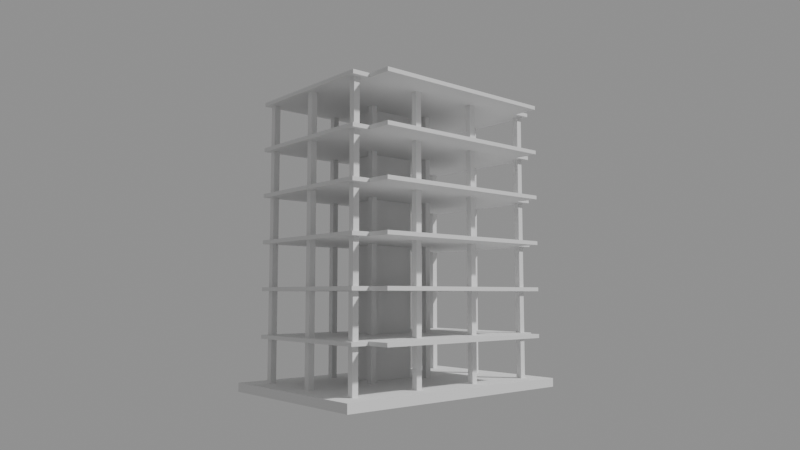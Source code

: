 # Source: camera_path.blend  (saved by Blender 5.2.45; exported with 4.5.12 LTS)
import bpy
from mathutils import Matrix  # noqa: F401  (used for matrix-valued properties, if any)

bpy.ops.wm.read_factory_settings(use_empty=True)
scene = bpy.context.scene
scene.name = 'Scene'

# ---- collections
col_proxy_building = bpy.data.collections.new('Proxy_Building'); scene.collection.children.link(col_proxy_building)
col_camera_rig = bpy.data.collections.new('Camera_Rig'); scene.collection.children.link(col_camera_rig)

# ---- cameras
cam_camera_main = bpy.data.cameras.new('camera_main')
cam_camera_main.sensor_fit = 'VERTICAL'
cam_camera_main.clip_end = 500.0
cam_camera_main.lens = 38.06
cam_camera_main.lens_unit = 'FOV'

# ---- meshes
me_raft = bpy.data.meshes.new('raft')
me_raft.from_pydata([(-9.1, -6.1, -0.6), (9.1, -6.1, -0.6), (-9.1, 6.1, -0.6), (9.1, 6.1, -0.6), (-9.1, -6.1, -1.192e-08), (9.1, -6.1, -1.192e-08), (-9.1, 6.1, -1.192e-08), (9.1, 6.1, -1.192e-08)], [], [(0, 1, 3, 2), (4, 6, 7, 5), (0, 4, 5, 1), (2, 3, 7, 6), (0, 2, 6, 4), (1, 5, 7, 3)])
me_raft.update()
me_slab_1 = bpy.data.meshes.new('slab_1')
me_slab_1.from_pydata([(-8.05, -5.05, 2.94), (8.05, -5.05, 2.94), (-8.05, 5.05, 2.94), (8.05, 5.05, 2.94), (-8.05, -5.05, 3.2), (8.05, -5.05, 3.2), (-8.05, 5.05, 3.2), (8.05, 5.05, 3.2)], [], [(0, 1, 3, 2), (4, 6, 7, 5), (0, 4, 5, 1), (2, 3, 7, 6), (0, 2, 6, 4), (1, 5, 7, 3)])
me_slab_1.update()
me_balcony_1 = bpy.data.meshes.new('balcony_1')
me_balcony_1.from_pydata([(-6.8, -6.75, 2.94), (6.8, -6.75, 2.94), (-6.8, -5.05, 2.94), (6.8, -5.05, 2.94), (-6.8, -6.75, 3.2), (6.8, -6.75, 3.2), (-6.8, -5.05, 3.2), (6.8, -5.05, 3.2)], [], [(0, 1, 3, 2), (4, 6, 7, 5), (0, 4, 5, 1), (2, 3, 7, 6), (0, 2, 6, 4), (1, 5, 7, 3)])
me_balcony_1.update()
me_slab_2 = bpy.data.meshes.new('slab_2')
me_slab_2.from_pydata([(-8.05, -5.05, 6.14), (8.05, -5.05, 6.14), (-8.05, 5.05, 6.14), (8.05, 5.05, 6.14), (-8.05, -5.05, 6.4), (8.05, -5.05, 6.4), (-8.05, 5.05, 6.4), (8.05, 5.05, 6.4)], [], [(0, 1, 3, 2), (4, 6, 7, 5), (0, 4, 5, 1), (2, 3, 7, 6), (0, 2, 6, 4), (1, 5, 7, 3)])
me_slab_2.update()
me_balcony_2 = bpy.data.meshes.new('balcony_2')
me_balcony_2.from_pydata([(-6.8, -6.75, 6.14), (6.8, -6.75, 6.14), (-6.8, -5.05, 6.14), (6.8, -5.05, 6.14), (-6.8, -6.75, 6.4), (6.8, -6.75, 6.4), (-6.8, -5.05, 6.4), (6.8, -5.05, 6.4)], [], [(0, 1, 3, 2), (4, 6, 7, 5), (0, 4, 5, 1), (2, 3, 7, 6), (0, 2, 6, 4), (1, 5, 7, 3)])
me_balcony_2.update()
me_slab_3 = bpy.data.meshes.new('slab_3')
me_slab_3.from_pydata([(-8.05, -5.05, 9.34), (8.05, -5.05, 9.34), (-8.05, 5.05, 9.34), (8.05, 5.05, 9.34), (-8.05, -5.05, 9.6), (8.05, -5.05, 9.6), (-8.05, 5.05, 9.6), (8.05, 5.05, 9.6)], [], [(0, 1, 3, 2), (4, 6, 7, 5), (0, 4, 5, 1), (2, 3, 7, 6), (0, 2, 6, 4), (1, 5, 7, 3)])
me_slab_3.update()
me_balcony_3 = bpy.data.meshes.new('balcony_3')
me_balcony_3.from_pydata([(-6.8, -6.75, 9.34), (6.8, -6.75, 9.34), (-6.8, -5.05, 9.34), (6.8, -5.05, 9.34), (-6.8, -6.75, 9.6), (6.8, -6.75, 9.6), (-6.8, -5.05, 9.6), (6.8, -5.05, 9.6)], [], [(0, 1, 3, 2), (4, 6, 7, 5), (0, 4, 5, 1), (2, 3, 7, 6), (0, 2, 6, 4), (1, 5, 7, 3)])
me_balcony_3.update()
me_slab_4 = bpy.data.meshes.new('slab_4')
me_slab_4.from_pydata([(-8.05, -5.05, 12.54), (8.05, -5.05, 12.54), (-8.05, 5.05, 12.54), (8.05, 5.05, 12.54), (-8.05, -5.05, 12.8), (8.05, -5.05, 12.8), (-8.05, 5.05, 12.8), (8.05, 5.05, 12.8)], [], [(0, 1, 3, 2), (4, 6, 7, 5), (0, 4, 5, 1), (2, 3, 7, 6), (0, 2, 6, 4), (1, 5, 7, 3)])
me_slab_4.update()
me_balcony_4 = bpy.data.meshes.new('balcony_4')
me_balcony_4.from_pydata([(-6.8, -6.75, 12.54), (6.8, -6.75, 12.54), (-6.8, -5.05, 12.54), (6.8, -5.05, 12.54), (-6.8, -6.75, 12.8), (6.8, -6.75, 12.8), (-6.8, -5.05, 12.8), (6.8, -5.05, 12.8)], [], [(0, 1, 3, 2), (4, 6, 7, 5), (0, 4, 5, 1), (2, 3, 7, 6), (0, 2, 6, 4), (1, 5, 7, 3)])
me_balcony_4.update()
me_slab_5 = bpy.data.meshes.new('slab_5')
me_slab_5.from_pydata([(-8.05, -5.05, 15.74), (8.05, -5.05, 15.74), (-8.05, 5.05, 15.74), (8.05, 5.05, 15.74), (-8.05, -5.05, 16.0), (8.05, -5.05, 16.0), (-8.05, 5.05, 16.0), (8.05, 5.05, 16.0)], [], [(0, 1, 3, 2), (4, 6, 7, 5), (0, 4, 5, 1), (2, 3, 7, 6), (0, 2, 6, 4), (1, 5, 7, 3)])
me_slab_5.update()
me_balcony_5 = bpy.data.meshes.new('balcony_5')
me_balcony_5.from_pydata([(-6.8, -6.75, 15.74), (6.8, -6.75, 15.74), (-6.8, -5.05, 15.74), (6.8, -5.05, 15.74), (-6.8, -6.75, 16.0), (6.8, -6.75, 16.0), (-6.8, -5.05, 16.0), (6.8, -5.05, 16.0)], [], [(0, 1, 3, 2), (4, 6, 7, 5), (0, 4, 5, 1), (2, 3, 7, 6), (0, 2, 6, 4), (1, 5, 7, 3)])
me_balcony_5.update()
me_slab_6 = bpy.data.meshes.new('slab_6')
me_slab_6.from_pydata([(-8.05, -5.05, 18.94), (8.05, -5.05, 18.94), (-8.05, 5.05, 18.94), (8.05, 5.05, 18.94), (-8.05, -5.05, 19.2), (8.05, -5.05, 19.2), (-8.05, 5.05, 19.2), (8.05, 5.05, 19.2)], [], [(0, 1, 3, 2), (4, 6, 7, 5), (0, 4, 5, 1), (2, 3, 7, 6), (0, 2, 6, 4), (1, 5, 7, 3)])
me_slab_6.update()
me_balcony_6 = bpy.data.meshes.new('balcony_6')
me_balcony_6.from_pydata([(-6.8, -6.75, 18.94), (6.8, -6.75, 18.94), (-6.8, -5.05, 18.94), (6.8, -5.05, 18.94), (-6.8, -6.75, 19.2), (6.8, -6.75, 19.2), (-6.8, -5.05, 19.2), (6.8, -5.05, 19.2)], [], [(0, 1, 3, 2), (4, 6, 7, 5), (0, 4, 5, 1), (2, 3, 7, 6), (0, 2, 6, 4), (1, 5, 7, 3)])
me_balcony_6.update()
me_column__7_5__4_5 = bpy.data.meshes.new('column_-7.5_-4.5')
me_column__7_5__4_5.from_pydata([(-7.71, 4.29, 3.815e-07), (-7.29, 4.29, 3.815e-07), (-7.71, 4.71, 3.815e-07), (-7.29, 4.71, 3.815e-07), (-7.71, 4.29, 19.2), (-7.29, 4.29, 19.2), (-7.71, 4.71, 19.2), (-7.29, 4.71, 19.2)], [], [(0, 1, 3, 2), (4, 6, 7, 5), (0, 4, 5, 1), (2, 3, 7, 6), (0, 2, 6, 4), (1, 5, 7, 3)])
me_column__7_5__4_5.update()
me_column__7_5_0 = bpy.data.meshes.new('column_-7.5_0')
me_column__7_5_0.from_pydata([(-7.71, -0.21, 3.815e-07), (-7.29, -0.21, 3.815e-07), (-7.71, 0.21, 3.815e-07), (-7.29, 0.21, 3.815e-07), (-7.71, -0.21, 19.2), (-7.29, -0.21, 19.2), (-7.71, 0.21, 19.2), (-7.29, 0.21, 19.2)], [], [(0, 1, 3, 2), (4, 6, 7, 5), (0, 4, 5, 1), (2, 3, 7, 6), (0, 2, 6, 4), (1, 5, 7, 3)])
me_column__7_5_0.update()
me_column__7_5_4_5 = bpy.data.meshes.new('column_-7.5_4.5')
me_column__7_5_4_5.from_pydata([(-7.71, -4.71, 3.815e-07), (-7.29, -4.71, 3.815e-07), (-7.71, -4.29, 3.815e-07), (-7.29, -4.29, 3.815e-07), (-7.71, -4.71, 19.2), (-7.29, -4.71, 19.2), (-7.71, -4.29, 19.2), (-7.29, -4.29, 19.2)], [], [(0, 1, 3, 2), (4, 6, 7, 5), (0, 4, 5, 1), (2, 3, 7, 6), (0, 2, 6, 4), (1, 5, 7, 3)])
me_column__7_5_4_5.update()
me_column__2_5__4_5 = bpy.data.meshes.new('column_-2.5_-4.5')
me_column__2_5__4_5.from_pydata([(-2.71, 4.29, 3.815e-07), (-2.29, 4.29, 3.815e-07), (-2.71, 4.71, 3.815e-07), (-2.29, 4.71, 3.815e-07), (-2.71, 4.29, 19.2), (-2.29, 4.29, 19.2), (-2.71, 4.71, 19.2), (-2.29, 4.71, 19.2)], [], [(0, 1, 3, 2), (4, 6, 7, 5), (0, 4, 5, 1), (2, 3, 7, 6), (0, 2, 6, 4), (1, 5, 7, 3)])
me_column__2_5__4_5.update()
me_column__2_5_0 = bpy.data.meshes.new('column_-2.5_0')
me_column__2_5_0.from_pydata([(-2.71, -0.21, 3.815e-07), (-2.29, -0.21, 3.815e-07), (-2.71, 0.21, 3.815e-07), (-2.29, 0.21, 3.815e-07), (-2.71, -0.21, 19.2), (-2.29, -0.21, 19.2), (-2.71, 0.21, 19.2), (-2.29, 0.21, 19.2)], [], [(0, 1, 3, 2), (4, 6, 7, 5), (0, 4, 5, 1), (2, 3, 7, 6), (0, 2, 6, 4), (1, 5, 7, 3)])
me_column__2_5_0.update()
me_column__2_5_4_5 = bpy.data.meshes.new('column_-2.5_4.5')
me_column__2_5_4_5.from_pydata([(-2.71, -4.71, 3.815e-07), (-2.29, -4.71, 3.815e-07), (-2.71, -4.29, 3.815e-07), (-2.29, -4.29, 3.815e-07), (-2.71, -4.71, 19.2), (-2.29, -4.71, 19.2), (-2.71, -4.29, 19.2), (-2.29, -4.29, 19.2)], [], [(0, 1, 3, 2), (4, 6, 7, 5), (0, 4, 5, 1), (2, 3, 7, 6), (0, 2, 6, 4), (1, 5, 7, 3)])
me_column__2_5_4_5.update()
me_column_2_5__4_5 = bpy.data.meshes.new('column_2.5_-4.5')
me_column_2_5__4_5.from_pydata([(2.29, 4.29, 3.815e-07), (2.71, 4.29, 3.815e-07), (2.29, 4.71, 3.815e-07), (2.71, 4.71, 3.815e-07), (2.29, 4.29, 19.2), (2.71, 4.29, 19.2), (2.29, 4.71, 19.2), (2.71, 4.71, 19.2)], [], [(0, 1, 3, 2), (4, 6, 7, 5), (0, 4, 5, 1), (2, 3, 7, 6), (0, 2, 6, 4), (1, 5, 7, 3)])
me_column_2_5__4_5.update()
me_column_2_5_0 = bpy.data.meshes.new('column_2.5_0')
me_column_2_5_0.from_pydata([(2.29, -0.21, 3.815e-07), (2.71, -0.21, 3.815e-07), (2.29, 0.21, 3.815e-07), (2.71, 0.21, 3.815e-07), (2.29, -0.21, 19.2), (2.71, -0.21, 19.2), (2.29, 0.21, 19.2), (2.71, 0.21, 19.2)], [], [(0, 1, 3, 2), (4, 6, 7, 5), (0, 4, 5, 1), (2, 3, 7, 6), (0, 2, 6, 4), (1, 5, 7, 3)])
me_column_2_5_0.update()
me_column_2_5_4_5 = bpy.data.meshes.new('column_2.5_4.5')
me_column_2_5_4_5.from_pydata([(2.29, -4.71, 3.815e-07), (2.71, -4.71, 3.815e-07), (2.29, -4.29, 3.815e-07), (2.71, -4.29, 3.815e-07), (2.29, -4.71, 19.2), (2.71, -4.71, 19.2), (2.29, -4.29, 19.2), (2.71, -4.29, 19.2)], [], [(0, 1, 3, 2), (4, 6, 7, 5), (0, 4, 5, 1), (2, 3, 7, 6), (0, 2, 6, 4), (1, 5, 7, 3)])
me_column_2_5_4_5.update()
me_column_7_5__4_5 = bpy.data.meshes.new('column_7.5_-4.5')
me_column_7_5__4_5.from_pydata([(7.29, 4.29, 3.815e-07), (7.71, 4.29, 3.815e-07), (7.29, 4.71, 3.815e-07), (7.71, 4.71, 3.815e-07), (7.29, 4.29, 19.2), (7.71, 4.29, 19.2), (7.29, 4.71, 19.2), (7.71, 4.71, 19.2)], [], [(0, 1, 3, 2), (4, 6, 7, 5), (0, 4, 5, 1), (2, 3, 7, 6), (0, 2, 6, 4), (1, 5, 7, 3)])
me_column_7_5__4_5.update()
me_column_7_5_0 = bpy.data.meshes.new('column_7.5_0')
me_column_7_5_0.from_pydata([(7.29, -0.21, 3.815e-07), (7.71, -0.21, 3.815e-07), (7.29, 0.21, 3.815e-07), (7.71, 0.21, 3.815e-07), (7.29, -0.21, 19.2), (7.71, -0.21, 19.2), (7.29, 0.21, 19.2), (7.71, 0.21, 19.2)], [], [(0, 1, 3, 2), (4, 6, 7, 5), (0, 4, 5, 1), (2, 3, 7, 6), (0, 2, 6, 4), (1, 5, 7, 3)])
me_column_7_5_0.update()
me_column_7_5_4_5 = bpy.data.meshes.new('column_7.5_4.5')
me_column_7_5_4_5.from_pydata([(7.29, -4.71, 3.815e-07), (7.71, -4.71, 3.815e-07), (7.29, -4.29, 3.815e-07), (7.71, -4.29, 3.815e-07), (7.29, -4.71, 19.2), (7.71, -4.71, 19.2), (7.29, -4.29, 19.2), (7.71, -4.29, 19.2)], [], [(0, 1, 3, 2), (4, 6, 7, 5), (0, 4, 5, 1), (2, 3, 7, 6), (0, 2, 6, 4), (1, 5, 7, 3)])
me_column_7_5_4_5.update()
me_core = bpy.data.meshes.new('core')
me_core.from_pydata([(-1.7, 0.8, 3.815e-07), (1.7, 0.8, 3.815e-07), (-1.7, 3.7, 3.815e-07), (1.7, 3.7, 3.815e-07), (-1.7, 0.8, 19.2), (1.7, 0.8, 19.2), (-1.7, 3.7, 19.2), (1.7, 3.7, 19.2)], [], [(0, 1, 3, 2), (4, 6, 7, 5), (0, 4, 5, 1), (2, 3, 7, 6), (0, 2, 6, 4), (1, 5, 7, 3)])
me_core.update()

# ---- objects
ob_raft = bpy.data.objects.new('raft', me_raft)
ob_slab_1 = bpy.data.objects.new('slab_1', me_slab_1)
ob_balcony_1 = bpy.data.objects.new('balcony_1', me_balcony_1)
ob_slab_2 = bpy.data.objects.new('slab_2', me_slab_2)
ob_balcony_2 = bpy.data.objects.new('balcony_2', me_balcony_2)
ob_slab_3 = bpy.data.objects.new('slab_3', me_slab_3)
ob_balcony_3 = bpy.data.objects.new('balcony_3', me_balcony_3)
ob_slab_4 = bpy.data.objects.new('slab_4', me_slab_4)
ob_balcony_4 = bpy.data.objects.new('balcony_4', me_balcony_4)
ob_slab_5 = bpy.data.objects.new('slab_5', me_slab_5)
ob_balcony_5 = bpy.data.objects.new('balcony_5', me_balcony_5)
ob_slab_6 = bpy.data.objects.new('slab_6', me_slab_6)
ob_balcony_6 = bpy.data.objects.new('balcony_6', me_balcony_6)
ob_column__7_5__4_5 = bpy.data.objects.new('column_-7.5_-4.5', me_column__7_5__4_5)
ob_column__7_5_0 = bpy.data.objects.new('column_-7.5_0', me_column__7_5_0)
ob_column__7_5_4_5 = bpy.data.objects.new('column_-7.5_4.5', me_column__7_5_4_5)
ob_column__2_5__4_5 = bpy.data.objects.new('column_-2.5_-4.5', me_column__2_5__4_5)
ob_column__2_5_0 = bpy.data.objects.new('column_-2.5_0', me_column__2_5_0)
ob_column__2_5_4_5 = bpy.data.objects.new('column_-2.5_4.5', me_column__2_5_4_5)
ob_column_2_5__4_5 = bpy.data.objects.new('column_2.5_-4.5', me_column_2_5__4_5)
ob_column_2_5_0 = bpy.data.objects.new('column_2.5_0', me_column_2_5_0)
ob_column_2_5_4_5 = bpy.data.objects.new('column_2.5_4.5', me_column_2_5_4_5)
ob_column_7_5__4_5 = bpy.data.objects.new('column_7.5_-4.5', me_column_7_5__4_5)
ob_column_7_5_0 = bpy.data.objects.new('column_7.5_0', me_column_7_5_0)
ob_column_7_5_4_5 = bpy.data.objects.new('column_7.5_4.5', me_column_7_5_4_5)
ob_core = bpy.data.objects.new('core', me_core)
ob_camera_target = bpy.data.objects.new('camera_target', None)
ob_camera_mount = bpy.data.objects.new('camera_mount', None)
ob_camera_main = bpy.data.objects.new('camera_main', cam_camera_main)

# ---- transforms, parenting, visibility, modifiers, constraints
ob_raft.location = (0.0, 0.0, 0.0)
ob_raft.color = (0.62, 0.64, 0.68, 1.0)
ob_slab_1.location = (0.0, 0.0, 0.0)
ob_slab_1.color = (0.62, 0.64, 0.68, 1.0)
ob_balcony_1.location = (0.0, 0.0, 0.0)
ob_balcony_1.color = (0.62, 0.64, 0.68, 1.0)
ob_slab_2.location = (0.0, 0.0, 0.0)
ob_slab_2.color = (0.62, 0.64, 0.68, 1.0)
ob_balcony_2.location = (0.0, 0.0, 0.0)
ob_balcony_2.color = (0.62, 0.64, 0.68, 1.0)
ob_slab_3.location = (0.0, 0.0, 0.0)
ob_slab_3.color = (0.62, 0.64, 0.68, 1.0)
ob_balcony_3.location = (0.0, 0.0, 0.0)
ob_balcony_3.color = (0.62, 0.64, 0.68, 1.0)
ob_slab_4.location = (0.0, 0.0, 0.0)
ob_slab_4.color = (0.62, 0.64, 0.68, 1.0)
ob_balcony_4.location = (0.0, 0.0, 0.0)
ob_balcony_4.color = (0.62, 0.64, 0.68, 1.0)
ob_slab_5.location = (0.0, 0.0, 0.0)
ob_slab_5.color = (0.62, 0.64, 0.68, 1.0)
ob_balcony_5.location = (0.0, 0.0, 0.0)
ob_balcony_5.color = (0.62, 0.64, 0.68, 1.0)
ob_slab_6.location = (0.0, 0.0, 0.0)
ob_slab_6.color = (0.62, 0.64, 0.68, 1.0)
ob_balcony_6.location = (0.0, 0.0, 0.0)
ob_balcony_6.color = (0.62, 0.64, 0.68, 1.0)
ob_column__7_5__4_5.location = (0.0, 0.0, 0.0)
ob_column__7_5__4_5.color = (0.62, 0.64, 0.68, 1.0)
ob_column__7_5_0.location = (0.0, 0.0, 0.0)
ob_column__7_5_0.color = (0.62, 0.64, 0.68, 1.0)
ob_column__7_5_4_5.location = (0.0, 0.0, 0.0)
ob_column__7_5_4_5.color = (0.62, 0.64, 0.68, 1.0)
ob_column__2_5__4_5.location = (0.0, 0.0, 0.0)
ob_column__2_5__4_5.color = (0.62, 0.64, 0.68, 1.0)
ob_column__2_5_0.location = (0.0, 0.0, 0.0)
ob_column__2_5_0.color = (0.62, 0.64, 0.68, 1.0)
ob_column__2_5_4_5.location = (0.0, 0.0, 0.0)
ob_column__2_5_4_5.color = (0.62, 0.64, 0.68, 1.0)
ob_column_2_5__4_5.location = (0.0, 0.0, 0.0)
ob_column_2_5__4_5.color = (0.62, 0.64, 0.68, 1.0)
ob_column_2_5_0.location = (0.0, 0.0, 0.0)
ob_column_2_5_0.color = (0.62, 0.64, 0.68, 1.0)
ob_column_2_5_4_5.location = (0.0, 0.0, 0.0)
ob_column_2_5_4_5.color = (0.62, 0.64, 0.68, 1.0)
ob_column_7_5__4_5.location = (0.0, 0.0, 0.0)
ob_column_7_5__4_5.color = (0.62, 0.64, 0.68, 1.0)
ob_column_7_5_0.location = (0.0, 0.0, 0.0)
ob_column_7_5_0.color = (0.62, 0.64, 0.68, 1.0)
ob_column_7_5_4_5.location = (0.0, 0.0, 0.0)
ob_column_7_5_4_5.color = (0.62, 0.64, 0.68, 1.0)
ob_core.location = (0.0, 0.0, 0.0)
ob_core.color = (0.25, 0.75, 1.0, 1.0)
ob_camera_target.location = (0.0, 0.0, 10.8)
ob_camera_target.empty_display_type = 'SPHERE'
ob_camera_target.empty_display_size = 0.5
ob_camera_mount.location = (-32.92, -37.9, 5.915)
ob_camera_mount.empty_display_type = 'ARROWS'
_c = ob_camera_mount.constraints.new('TRACK_TO'); _c.name = 'Track To'
_c.target = ob_camera_target
ob_camera_main.parent = ob_camera_mount
ob_camera_main.location = (0.0, 0.0, 0.0)

# ---- collection membership
col_proxy_building.objects.link(ob_raft)
col_proxy_building.objects.link(ob_slab_1)
col_proxy_building.objects.link(ob_balcony_1)
col_proxy_building.objects.link(ob_slab_2)
col_proxy_building.objects.link(ob_balcony_2)
col_proxy_building.objects.link(ob_slab_3)
col_proxy_building.objects.link(ob_balcony_3)
col_proxy_building.objects.link(ob_slab_4)
col_proxy_building.objects.link(ob_balcony_4)
col_proxy_building.objects.link(ob_slab_5)
col_proxy_building.objects.link(ob_balcony_5)
col_proxy_building.objects.link(ob_slab_6)
col_proxy_building.objects.link(ob_balcony_6)
col_proxy_building.objects.link(ob_column__7_5__4_5)
col_proxy_building.objects.link(ob_column__7_5_0)
col_proxy_building.objects.link(ob_column__7_5_4_5)
col_proxy_building.objects.link(ob_column__2_5__4_5)
col_proxy_building.objects.link(ob_column__2_5_0)
col_proxy_building.objects.link(ob_column__2_5_4_5)
col_proxy_building.objects.link(ob_column_2_5__4_5)
col_proxy_building.objects.link(ob_column_2_5_0)
col_proxy_building.objects.link(ob_column_2_5_4_5)
col_proxy_building.objects.link(ob_column_7_5__4_5)
col_proxy_building.objects.link(ob_column_7_5_0)
col_proxy_building.objects.link(ob_column_7_5_4_5)
col_proxy_building.objects.link(ob_core)
col_camera_rig.objects.link(ob_camera_target)
col_camera_rig.objects.link(ob_camera_mount)
col_camera_rig.objects.link(ob_camera_main)

# ---- scene / render settings (as saved in the file)
scene.camera = ob_camera_main
scene.frame_start = 0; scene.frame_end = 240; scene.frame_set(1)
scene.render.engine = 'BLENDER_EEVEE_NEXT'
scene.render.bake_bias = 0.0
scene.render.bake_samples = 0
scene.render.compositor_device = 'GPU'
scene.eevee.use_volume_custom_range = False
scene.eevee.fast_gi_thickness_near = 0.1
scene.eevee.fast_gi_thickness_far = 0.0
scene.eevee.ray_tracing_options.screen_trace_thickness = 0.1
bpy.context.view_layer.update()

# ---- added for rendering (the .blend has no usable light): sun + grey world if the file has none
light_auto_sun = bpy.data.lights.new('AutoSun', 'SUN')
light_auto_sun.energy = 3.0
light_auto_sun.angle = 0.0523599
ob_auto_sun = bpy.data.objects.new('AutoSun', light_auto_sun)
scene.collection.objects.link(ob_auto_sun)
ob_auto_sun.rotation_euler = (0.872665, 0.174533, 0.523599)
if scene.world is None:
    world_auto = bpy.data.worlds.new('AutoWorld')
    world_auto.color = (0.3, 0.3, 0.3)
    scene.world = world_auto
bpy.context.view_layer.update()
